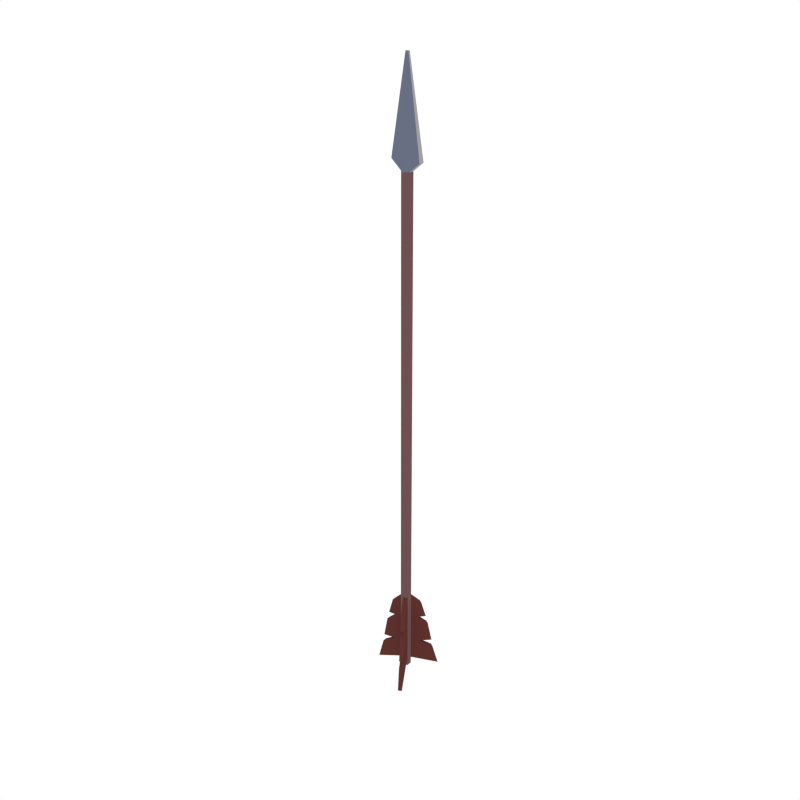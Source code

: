 # Source: Arrow.blend  (saved by Blender 2.79.0; exported with 4.5.12 LTS)
import bpy
from mathutils import Matrix  # noqa: F401  (used for matrix-valued properties, if any)

bpy.ops.wm.read_factory_settings(use_empty=True)
scene = bpy.context.scene
scene.name = 'Scene'

# ---- collections
col_collection_1 = bpy.data.collections.new('Collection 1'); scene.collection.children.link(col_collection_1)

# ---- materials (node trees are filled in below, after node groups)
mat_lightwood = bpy.data.materials.new('LightWood')
mat_lightwood.alpha_threshold = 0.0
mat_lightwood.diffuse_color = (0.1574, 0.07903, 0.08487, 1.0)
mat_lightwood.roughness = 0.5
mat_steel = bpy.data.materials.new('Steel')
mat_steel.alpha_threshold = 0.0
mat_steel.diffuse_color = (0.1379, 0.1578, 0.227, 1.0)
mat_steel.roughness = 0.5
mat_lightsteel = bpy.data.materials.new('LightSteel')
mat_lightsteel.alpha_threshold = 0.0
mat_lightsteel.diffuse_color = (0.3528, 0.3469, 0.3588, 1.0)
mat_lightsteel.roughness = 0.5
mat_darkred = bpy.data.materials.new('DarkRed')
mat_darkred.alpha_threshold = 0.0
mat_darkred.diffuse_color = (0.1149, 0.03225, 0.02671, 1.0)
mat_darkred.roughness = 0.5

# ---- material node trees

# ---- world
world_world = bpy.data.worlds.new('World'); scene.world = world_world
world_world.color = (1.0, 1.0, 1.0)
world_world.use_sun_shadow = False
world_world.sun_shadow_jitter_overblur = 0.0
world_world.cycles.sampling_method = 'NONE'
world_world.cycles.sample_map_resolution = 256

# ---- meshes
me_cylinder_030 = bpy.data.meshes.new('Cylinder.030')
me_cylinder_030.from_pydata([(0.005098, 0.002086, -0.6866), (0.04532, -0.06819, -0.728), (-0.003306, -0.002724, -0.6866), (0.03692, -0.073, -0.728), (0.005098, 0.002086, -0.4976), (0.02312, -0.02939, -0.5357), (-0.003306, -0.002725, -0.4976), (0.01471, -0.0342, -0.5357), (-0.003306, -0.002725, -0.5513), (-0.003306, -0.002725, -0.5715), (-0.003306, -0.002725, -0.5917), (-0.003306, -0.002725, -0.6119), (-0.003306, -0.002725, -0.6321), (-0.003306, -0.002725, -0.6523), (0.02966, -0.06032, -0.674), (0.01239, -0.03014, -0.6478), (0.02839, -0.0581, -0.6545), (0.02324, -0.0491, -0.6008), (0.01074, -0.02726, -0.5766), (0.02059, -0.04447, -0.5787), (0.005098, 0.002086, -0.6523), (0.005098, 0.002086, -0.6321), (0.005098, 0.002086, -0.6119), (0.005098, 0.002086, -0.5917), (0.005098, 0.002086, -0.5715), (0.005098, 0.002086, -0.5513), (0.029, -0.03966, -0.5787), (0.01914, -0.02245, -0.5766), (0.03164, -0.04429, -0.6008), (0.03679, -0.05329, -0.6545), (0.02079, -0.02533, -0.6478), (0.03806, -0.05551, -0.674), (-0.002915, 0.003026, -0.6866), (0.03783, 0.073, -0.728), (0.005452, -0.001847, -0.6866), (0.0462, 0.06813, -0.728), (-0.002915, 0.003026, -0.4976), (0.01534, 0.03437, -0.5357), (0.005452, -0.001847, -0.4976), (0.0237, 0.0295, -0.5357), (0.005452, -0.001847, -0.5513), (0.005452, -0.001847, -0.5715), (0.005452, -0.001847, -0.5917), (0.005452, -0.001847, -0.6119), (0.005452, -0.001847, -0.6321), (0.005452, -0.001847, -0.6523), (0.03885, 0.0555, -0.674), (0.02135, 0.02545, -0.6478), (0.03756, 0.05329, -0.6545), (0.03234, 0.04433, -0.6008), (0.01968, 0.02258, -0.5766), (0.02966, 0.03972, -0.5787), (-0.002915, 0.003026, -0.6523), (-0.002915, 0.003026, -0.6321), (-0.002915, 0.003026, -0.6119), (-0.002915, 0.003026, -0.5917), (-0.002915, 0.003026, -0.5715), (-0.002915, 0.003026, -0.5513), (0.02129, 0.0446, -0.5787), (0.01131, 0.02745, -0.5766), (0.02397, 0.0492, -0.6008), (0.02919, 0.05816, -0.6545), (0.01298, 0.03032, -0.6478), (0.03048, 0.06037, -0.674), (0.0002771, -0.004384, -0.6866), (-0.0807, -0.004083, -0.728), (0.0003131, 0.005299, -0.6866), (-0.08066, 0.005601, -0.728), (0.0002771, -0.004384, -0.4976), (-0.03599, -0.004249, -0.5357), (0.0003131, 0.005299, -0.4976), (-0.03596, 0.005434, -0.5357), (0.0003131, 0.005299, -0.5513), (0.0003131, 0.005299, -0.5715), (0.0003131, 0.005299, -0.5917), (0.0003131, 0.005299, -0.6119), (0.0003131, 0.005299, -0.6321), (0.0003131, 0.005299, -0.6523), (-0.06605, 0.005546, -0.674), (-0.03127, 0.005417, -0.6478), (-0.06349, 0.005537, -0.6545), (-0.05312, 0.005498, -0.6008), (-0.02795, 0.005404, -0.5766), (-0.04779, 0.005478, -0.5787), (0.0002771, -0.004384, -0.6523), (0.0002771, -0.004384, -0.6321), (0.0002771, -0.004384, -0.6119), (0.0002771, -0.004384, -0.5917), (0.0002771, -0.004384, -0.5715), (0.0002771, -0.004384, -0.5513), (-0.04783, -0.004205, -0.5787), (-0.02799, -0.004279, -0.5766), (-0.05316, -0.004185, -0.6008), (-0.06352, -0.004146, -0.6545), (-0.03131, -0.004266, -0.6478), (-0.06608, -0.004137, -0.674), (0.0008199, 0.01242, 0.5027), (0.00082, 0.01242, -0.7086), (-0.009722, 0.006329, 0.5027), (-0.009722, 0.006329, -0.7086), (-0.009722, -0.005844, 0.5027), (-0.009722, -0.005844, -0.7086), (0.0008199, -0.01193, 0.5027), (0.00082, -0.01193, -0.7086), (0.01136, -0.005844, 0.5027), (0.01136, -0.005844, -0.7086), (0.01136, 0.006329, 0.5027), (0.01136, 0.006329, -0.7086), (0.0008199, 0.01242, 0.5237), (-0.03441, 0.006329, 0.5237), (-0.03441, -0.005844, 0.5237), (0.0008199, -0.01193, 0.5237), (0.03605, -0.005844, 0.5237), (0.03605, 0.006329, 0.5237), (0.0008199, 0.004027, 0.728), (-0.002881, 0.002135, 0.728), (-0.002881, -0.00165, 0.728), (0.0008199, -0.003542, 0.728), (0.00452, -0.00165, 0.728), (0.00452, 0.002135, 0.728)], [], [(0, 1, 3, 2), (8, 19, 7, 6), (6, 7, 5, 4), (20, 31, 1, 0), (8, 6, 4, 25), (14, 3, 1, 31), (7, 19, 26, 5), (19, 18, 27, 26), (18, 17, 28, 27), (17, 16, 29, 28), (16, 15, 30, 29), (15, 14, 31, 30), (2, 13, 20, 0), (13, 12, 21, 20), (12, 11, 22, 21), (11, 10, 23, 22), (10, 9, 24, 23), (9, 8, 25, 24), (4, 5, 26, 25), (25, 26, 27, 24), (24, 27, 28, 23), (23, 28, 29, 22), (22, 29, 30, 21), (21, 30, 31, 20), (2, 3, 14, 13), (13, 14, 15, 12), (12, 15, 16, 11), (11, 16, 17, 10), (10, 17, 18, 9), (9, 18, 19, 8), (32, 33, 35, 34), (40, 51, 39, 38), (38, 39, 37, 36), (52, 63, 33, 32), (40, 38, 36, 57), (46, 35, 33, 63), (39, 51, 58, 37), (51, 50, 59, 58), (50, 49, 60, 59), (49, 48, 61, 60), (48, 47, 62, 61), (47, 46, 63, 62), (34, 45, 52, 32), (45, 44, 53, 52), (44, 43, 54, 53), (43, 42, 55, 54), (42, 41, 56, 55), (41, 40, 57, 56), (36, 37, 58, 57), (57, 58, 59, 56), (56, 59, 60, 55), (55, 60, 61, 54), (54, 61, 62, 53), (53, 62, 63, 52), (34, 35, 46, 45), (45, 46, 47, 44), (44, 47, 48, 43), (43, 48, 49, 42), (42, 49, 50, 41), (41, 50, 51, 40), (64, 65, 67, 66), (72, 83, 71, 70), (70, 71, 69, 68), (84, 95, 65, 64), (72, 70, 68, 89), (78, 67, 65, 95), (71, 83, 90, 69), (83, 82, 91, 90), (82, 81, 92, 91), (81, 80, 93, 92), (80, 79, 94, 93), (79, 78, 95, 94), (66, 77, 84, 64), (77, 76, 85, 84), (76, 75, 86, 85), (75, 74, 87, 86), (74, 73, 88, 87), (73, 72, 89, 88), (68, 69, 90, 89), (89, 90, 91, 88), (88, 91, 92, 87), (87, 92, 93, 86), (86, 93, 94, 85), (85, 94, 95, 84), (66, 67, 78, 77), (77, 78, 79, 76), (76, 79, 80, 75), (75, 80, 81, 74), (74, 81, 82, 73), (73, 82, 83, 72), (96, 97, 99, 98), (98, 99, 101, 100), (100, 101, 103, 102), (102, 103, 105, 104), (99, 97, 107, 105, 103, 101), (104, 105, 107, 106), (106, 107, 97, 96), (100, 102, 111, 110), (108, 109, 115, 114), (106, 96, 108, 113), (102, 104, 112, 111), (98, 100, 110, 109), (104, 106, 113, 112), (96, 98, 109, 108), (114, 115, 116, 117, 118, 119), (113, 108, 114, 119), (111, 112, 118, 117), (109, 110, 116, 115), (112, 113, 119, 118), (110, 111, 117, 116)])
me_cylinder_030.polygons.foreach_set('material_index', [3, 3, 3, 3, 3, 3, 3, 3, 3, 3, 3, 3, 3, 3, 3, 3, 3, 3, 3, 3, 3, 3, 3, 3, 3, 3, 3, 3, 3, 3, 3, 3, 3, 3, 3, 3, 3, 3, 3, 3, 3, 3, 3, 3, 3, 3, 3, 3, 3, 3, 3, 3, 3, 3, 3, 3, 3, 3, 3, 3, 3, 3, 3, 3, 3, 3, 3, 3, 3, 3, 3, 3, 3, 3, 3, 3, 3, 3, 3, 3, 3, 3, 3, 3, 3, 3, 3, 3, 3, 3, 0, 0, 0, 0, 0, 0, 0, 1, 1, 1, 1, 2, 2, 1, 2, 1, 1, 2, 2, 1])
me_cylinder_030.materials.append(mat_lightwood)
me_cylinder_030.materials.append(mat_steel)
me_cylinder_030.materials.append(mat_lightsteel)
me_cylinder_030.materials.append(mat_darkred)
me_cylinder_030.use_remesh_preserve_volume = False
me_cylinder_030.use_remesh_preserve_attributes = False
me_cylinder_030.use_mirror_vertex_groups = False
me_cylinder_030.update()

# ---- objects
ob_arrow = bpy.data.objects.new('Arrow', me_cylinder_030)

# ---- transforms, parenting, visibility, modifiers, constraints
ob_arrow.location = (0.0, 0.0, 0.0)
ob_arrow.lineart.crease_threshold = 0.0

# ---- collection membership
col_collection_1.objects.link(ob_arrow)

# ---- scene / render settings (as saved in the file)
scene.frame_start = 1; scene.frame_end = 250; scene.frame_set(0)
scene.render.engine = 'CYCLES'
scene.render.resolution_x = 1000
scene.render.resolution_y = 1000
scene.render.dither_intensity = 0.0
scene.cycles.samples = 200
scene.cycles.sampling_pattern = 'TABULATED_SOBOL'
scene.cycles.light_sampling_threshold = 0.0
scene.cycles.use_adaptive_sampling = False
scene.cycles.use_light_tree = False
scene.cycles.caustics_reflective = False
scene.cycles.caustics_refractive = False
scene.cycles.blur_glossy = 0.0
scene.cycles.max_bounces = 2
scene.cycles.pixel_filter_type = 'GAUSSIAN'
scene.cycles.sample_clamp_indirect = 0.0
scene.view_settings.view_transform = 'Standard'
bpy.context.view_layer.update()

# ---- added for rendering (the .blend has no active camera): camera
cam_auto = bpy.data.cameras.new('AutoCamera')
cam_auto.lens = 50.0
cam_auto.sensor_width = 36.0
cam_auto.clip_end = 1000.0
ob_auto_camera = bpy.data.objects.new('AutoCamera', cam_auto)
scene.collection.objects.link(ob_auto_camera)
ob_auto_camera.location = (1.3417, -1.63074, 1.08716)
ob_auto_camera.rotation_euler = (1.09748, -7.21219e-08, 0.694738)
scene.camera = ob_auto_camera
bpy.context.view_layer.update()
